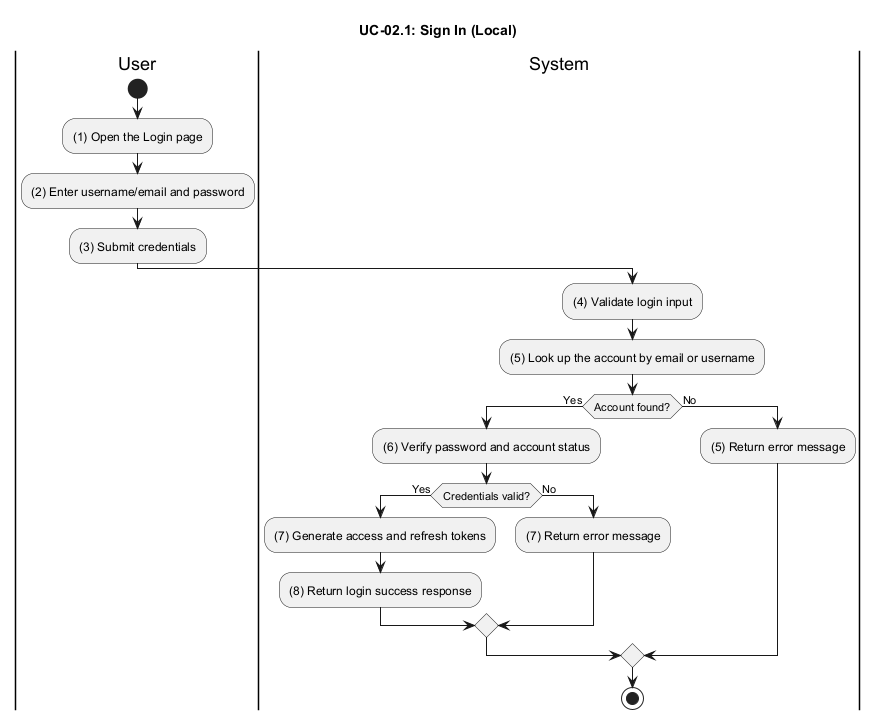

The diagram above was rendered by PlantUML. Its source (embedded in the PNG):
@startuml UC_02_Local_Sign_In
title UC-02.1: Sign In (Local)

|User|
start
:(1) Open the Login page;
:(2) Enter username/email and password;
:(3) Submit credentials;

|System|
:(4) Validate login input;
:(5) Look up the account by email or username;
if (Account found?) then (Yes)
  :(6) Verify password and account status;
  if (Credentials valid?) then (Yes)
    :(7) Generate access and refresh tokens;
    :(8) Return login success response;
  else (No)
    :(7) Return error message;
  endif
else (No)
  :(5) Return error message;
endif

stop
@enduml